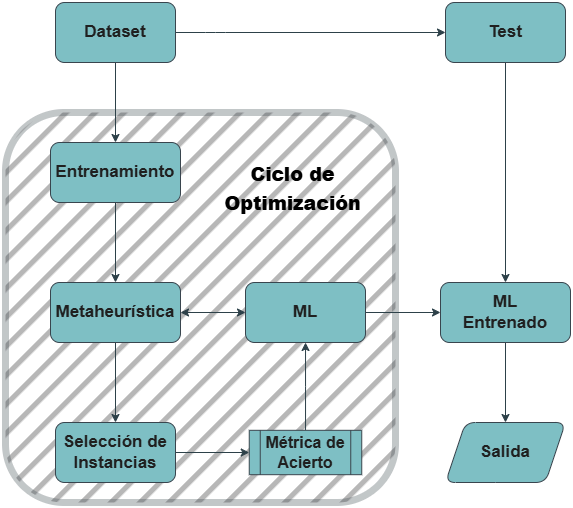

The diagram above was exported from draw.io. Its source (the exported page's mxGraphModel, read from the mxfile embedded in the PNG):
<mxGraphModel dx="983" dy="512" grid="1" gridSize="10" guides="1" tooltips="1" connect="1" arrows="1" fold="1" page="1" pageScale="1" pageWidth="827" pageHeight="1169" math="0" shadow="0">
  <root>
    <mxCell id="0" />
    <mxCell id="1" parent="0" />
    <mxCell id="hWy_1_0r-oKRD0cG10wb-11" value="" style="whiteSpace=wrap;html=1;aspect=fixed;rounded=1;labelBackgroundColor=none;fillColor=default;strokeColor=#BAC8D3;fontColor=#EEEEEE;strokeWidth=7;fillStyle=hatch;fontSize=17;fontStyle=1;opacity=30;" vertex="1" parent="1">
      <mxGeometry x="70" y="300" width="390" height="390" as="geometry" />
    </mxCell>
    <mxCell id="hWy_1_0r-oKRD0cG10wb-3" value="" style="edgeStyle=orthogonalEdgeStyle;rounded=1;orthogonalLoop=1;jettySize=auto;html=1;labelBackgroundColor=none;strokeColor=light-dark(#0B4D6A,#2D4149);fontColor=light-dark(#000000,#111C1D);" edge="1" parent="1" source="hWy_1_0r-oKRD0cG10wb-1" target="hWy_1_0r-oKRD0cG10wb-2">
      <mxGeometry relative="1" as="geometry">
        <Array as="points">
          <mxPoint x="280" y="220" />
          <mxPoint x="280" y="220" />
        </Array>
      </mxGeometry>
    </mxCell>
    <mxCell id="hWy_1_0r-oKRD0cG10wb-5" value="" style="edgeStyle=orthogonalEdgeStyle;rounded=1;orthogonalLoop=1;jettySize=auto;html=1;labelBackgroundColor=none;strokeColor=light-dark(#0B4D6A,#2D4149);fontColor=light-dark(#000000,#111C1D);" edge="1" parent="1" source="hWy_1_0r-oKRD0cG10wb-1" target="hWy_1_0r-oKRD0cG10wb-4">
      <mxGeometry relative="1" as="geometry" />
    </mxCell>
    <mxCell id="hWy_1_0r-oKRD0cG10wb-1" value="Dataset" style="rounded=1;whiteSpace=wrap;html=1;labelBackgroundColor=none;fillColor=#09555B;strokeColor=#BAC8D3;fontColor=#EEEEEE;fontSize=17;fontStyle=1" vertex="1" parent="1">
      <mxGeometry x="120" y="190" width="120" height="60" as="geometry" />
    </mxCell>
    <mxCell id="hWy_1_0r-oKRD0cG10wb-18" style="edgeStyle=orthogonalEdgeStyle;rounded=1;orthogonalLoop=1;jettySize=auto;html=1;labelBackgroundColor=none;strokeColor=light-dark(#0B4D6A,#2D4149);fontColor=light-dark(#000000,#000000);" edge="1" parent="1" source="hWy_1_0r-oKRD0cG10wb-2" target="hWy_1_0r-oKRD0cG10wb-16">
      <mxGeometry relative="1" as="geometry" />
    </mxCell>
    <mxCell id="hWy_1_0r-oKRD0cG10wb-2" value="Test" style="rounded=1;whiteSpace=wrap;html=1;labelBackgroundColor=none;fillColor=#09555B;strokeColor=#BAC8D3;fontColor=#EEEEEE;fontSize=17;fontStyle=1" vertex="1" parent="1">
      <mxGeometry x="510" y="190" width="120" height="60" as="geometry" />
    </mxCell>
    <mxCell id="hWy_1_0r-oKRD0cG10wb-8" value="" style="edgeStyle=orthogonalEdgeStyle;rounded=1;orthogonalLoop=1;jettySize=auto;html=1;labelBackgroundColor=none;strokeColor=light-dark(#0B4D6A,#2D4149);fontColor=light-dark(#000000,#111C1D);" edge="1" parent="1" source="hWy_1_0r-oKRD0cG10wb-4" target="hWy_1_0r-oKRD0cG10wb-7">
      <mxGeometry relative="1" as="geometry" />
    </mxCell>
    <mxCell id="hWy_1_0r-oKRD0cG10wb-4" value="Entrenamiento" style="rounded=1;whiteSpace=wrap;html=1;labelBackgroundColor=none;fillColor=#09555B;strokeColor=#BAC8D3;fontColor=#EEEEEE;fontSize=17;fontStyle=1" vertex="1" parent="1">
      <mxGeometry x="115" y="330" width="130" height="60" as="geometry" />
    </mxCell>
    <mxCell id="hWy_1_0r-oKRD0cG10wb-10" value="" style="edgeStyle=orthogonalEdgeStyle;rounded=1;orthogonalLoop=1;jettySize=auto;html=1;labelBackgroundColor=none;strokeColor=light-dark(#0B4D6A,#2D4149);fontColor=light-dark(#000000,#111C1D);" edge="1" parent="1" source="hWy_1_0r-oKRD0cG10wb-7" target="hWy_1_0r-oKRD0cG10wb-9">
      <mxGeometry relative="1" as="geometry" />
    </mxCell>
    <mxCell id="hWy_1_0r-oKRD0cG10wb-7" value="Metaheurística" style="rounded=1;whiteSpace=wrap;html=1;labelBackgroundColor=none;fillColor=#09555B;strokeColor=#BAC8D3;fontColor=#EEEEEE;fontSize=17;fontStyle=1" vertex="1" parent="1">
      <mxGeometry x="115" y="470" width="130" height="60" as="geometry" />
    </mxCell>
    <mxCell id="hWy_1_0r-oKRD0cG10wb-23" style="edgeStyle=orthogonalEdgeStyle;rounded=0;orthogonalLoop=1;jettySize=auto;html=1;strokeColor=light-dark(#0B4D6A,#2D4149);fontColor=light-dark(#000000,#111C1D);" edge="1" parent="1" source="hWy_1_0r-oKRD0cG10wb-9" target="hWy_1_0r-oKRD0cG10wb-22">
      <mxGeometry relative="1" as="geometry" />
    </mxCell>
    <mxCell id="hWy_1_0r-oKRD0cG10wb-9" value="Selección de Instancias" style="whiteSpace=wrap;html=1;rounded=1;labelBackgroundColor=none;fillColor=#09555B;strokeColor=#BAC8D3;fontColor=#EEEEEE;fontSize=17;fontStyle=1" vertex="1" parent="1">
      <mxGeometry x="120" y="610" width="120" height="60" as="geometry" />
    </mxCell>
    <mxCell id="hWy_1_0r-oKRD0cG10wb-14" style="edgeStyle=orthogonalEdgeStyle;rounded=1;orthogonalLoop=1;jettySize=auto;html=1;entryX=1;entryY=0.5;entryDx=0;entryDy=0;startArrow=classic;startFill=1;labelBackgroundColor=none;strokeColor=light-dark(#0B4D6A,#2D4149);fontColor=light-dark(#000000,#111C1D);" edge="1" parent="1" source="hWy_1_0r-oKRD0cG10wb-12" target="hWy_1_0r-oKRD0cG10wb-7">
      <mxGeometry relative="1" as="geometry" />
    </mxCell>
    <mxCell id="hWy_1_0r-oKRD0cG10wb-17" value="" style="edgeStyle=orthogonalEdgeStyle;rounded=1;orthogonalLoop=1;jettySize=auto;html=1;labelBackgroundColor=none;strokeColor=light-dark(#0B4D6A,#2D4149);fontColor=light-dark(#000000,#111C1D);" edge="1" parent="1" source="hWy_1_0r-oKRD0cG10wb-12" target="hWy_1_0r-oKRD0cG10wb-16">
      <mxGeometry relative="1" as="geometry" />
    </mxCell>
    <mxCell id="hWy_1_0r-oKRD0cG10wb-12" value="ML" style="rounded=1;whiteSpace=wrap;html=1;labelBackgroundColor=none;fillColor=#09555B;strokeColor=#BAC8D3;fontColor=#EEEEEE;fontSize=17;fontStyle=1" vertex="1" parent="1">
      <mxGeometry x="310" y="470" width="120" height="60" as="geometry" />
    </mxCell>
    <mxCell id="hWy_1_0r-oKRD0cG10wb-20" value="" style="edgeStyle=orthogonalEdgeStyle;rounded=1;orthogonalLoop=1;jettySize=auto;html=1;labelBackgroundColor=none;strokeColor=light-dark(#0B4D6A,#2D4149);fontColor=light-dark(#000000,#111C1D);" edge="1" parent="1" source="hWy_1_0r-oKRD0cG10wb-16" target="hWy_1_0r-oKRD0cG10wb-19">
      <mxGeometry relative="1" as="geometry" />
    </mxCell>
    <mxCell id="hWy_1_0r-oKRD0cG10wb-16" value="ML&lt;br&gt;Entrenado" style="rounded=1;whiteSpace=wrap;html=1;labelBackgroundColor=none;fillColor=#09555B;strokeColor=#BAC8D3;fontColor=#EEEEEE;fontSize=17;fontStyle=1" vertex="1" parent="1">
      <mxGeometry x="505" y="470" width="130" height="60" as="geometry" />
    </mxCell>
    <mxCell id="hWy_1_0r-oKRD0cG10wb-19" value="Salida" style="shape=parallelogram;perimeter=parallelogramPerimeter;whiteSpace=wrap;html=1;fixedSize=1;rounded=1;labelBackgroundColor=none;fillColor=#09555B;strokeColor=#BAC8D3;fontColor=#EEEEEE;fontSize=17;fontStyle=1" vertex="1" parent="1">
      <mxGeometry x="510" y="610" width="120" height="60" as="geometry" />
    </mxCell>
    <mxCell id="hWy_1_0r-oKRD0cG10wb-24" style="edgeStyle=orthogonalEdgeStyle;rounded=0;orthogonalLoop=1;jettySize=auto;html=1;strokeColor=light-dark(#0B4D6A,#2D4149);fontColor=light-dark(#000000,#111C1D);" edge="1" parent="1" source="hWy_1_0r-oKRD0cG10wb-22" target="hWy_1_0r-oKRD0cG10wb-12">
      <mxGeometry relative="1" as="geometry" />
    </mxCell>
    <mxCell id="hWy_1_0r-oKRD0cG10wb-22" value="Métrica de Acierto" style="shape=process;whiteSpace=wrap;html=1;backgroundOutline=1;strokeColor=#BAC8D3;fontColor=#EEEEEE;fillColor=#09555B;fontSize=16;fontStyle=1" vertex="1" parent="1">
      <mxGeometry x="313.75" y="617.81" width="112.5" height="44.38" as="geometry" />
    </mxCell>
    <mxCell id="hWy_1_0r-oKRD0cG10wb-25" value="&lt;h1&gt;&lt;font style=&quot;font-size: 19px;&quot;&gt;&lt;b style=&quot;&quot;&gt;Ciclo de Optimización&lt;/b&gt;&lt;/font&gt;&lt;/h1&gt;" style="text;html=1;align=center;verticalAlign=middle;whiteSpace=wrap;rounded=0;fontColor=light-dark(#EEEEEE,#000000);strokeColor=none;perimeterSpacing=0;labelBorderColor=none;labelBackgroundColor=none;textShadow=0;" vertex="1" parent="1">
      <mxGeometry x="290" y="340" width="135" height="70" as="geometry" />
    </mxCell>
  </root>
</mxGraphModel>